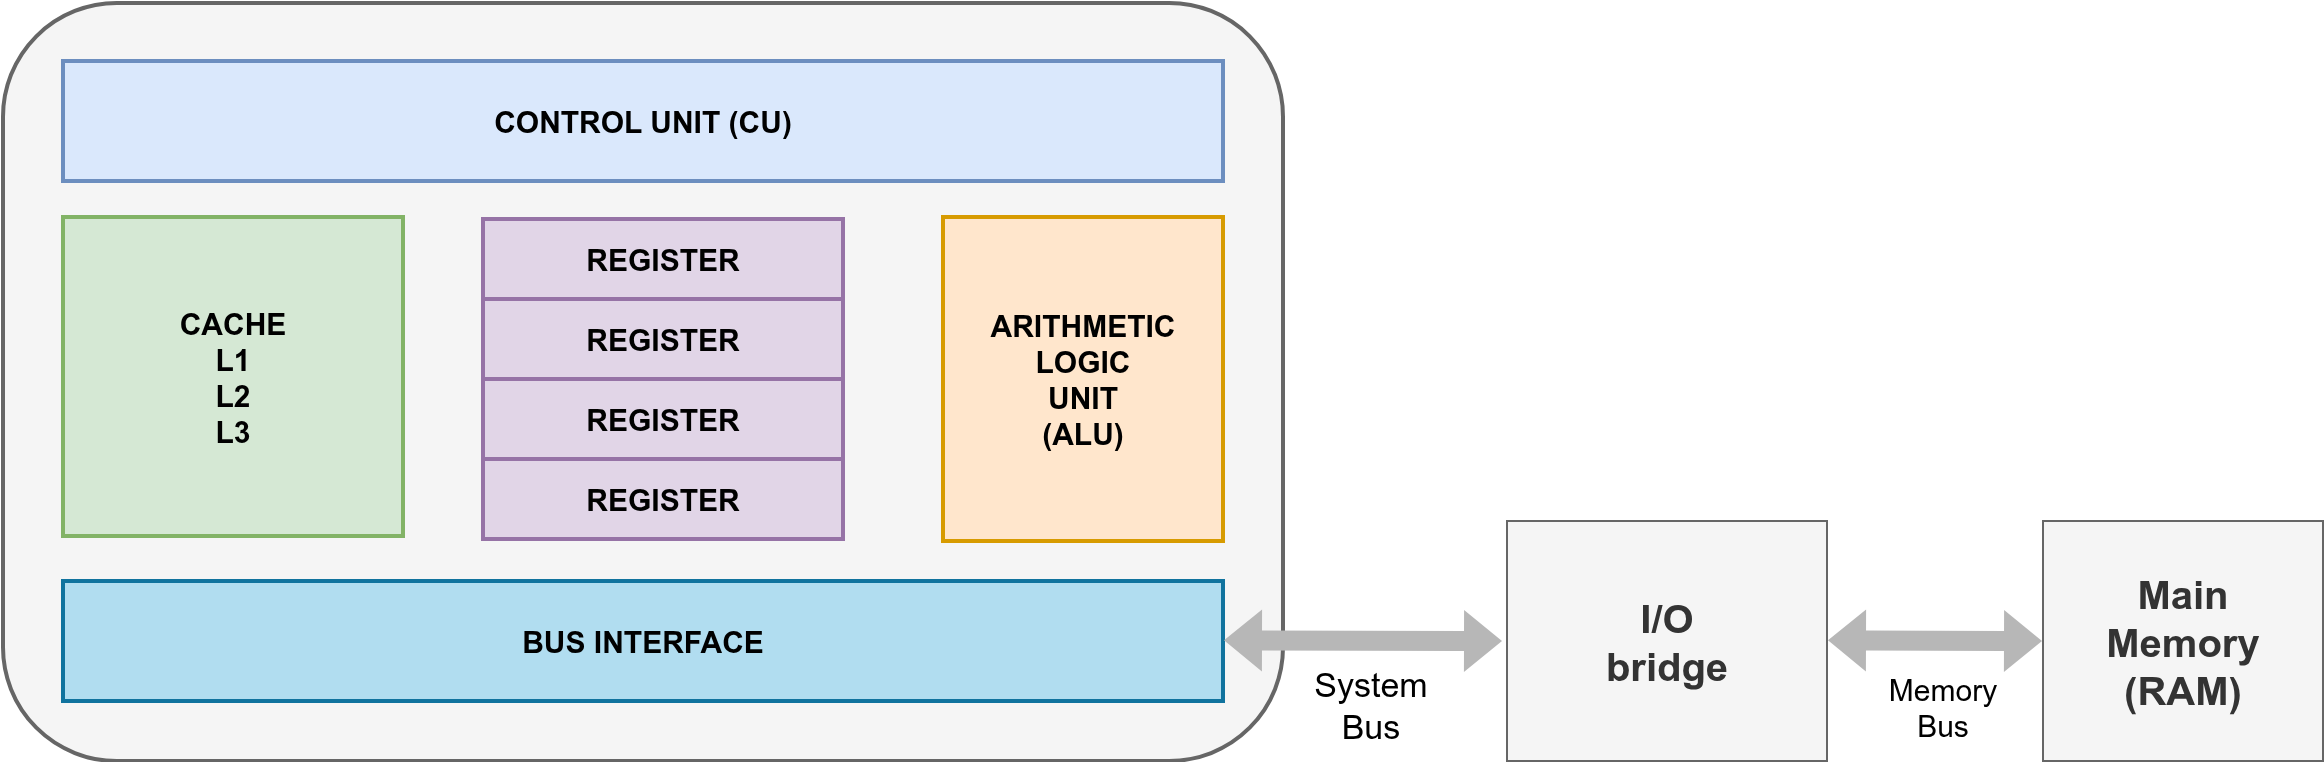

The diagram above was exported from draw.io. Its source (the exported page's mxGraphModel, read from the mxfile embedded in the PNG):
<mxGraphModel dx="1082" dy="661" grid="1" gridSize="10" guides="1" tooltips="1" connect="1" arrows="1" fold="1" page="1" pageScale="1" pageWidth="850" pageHeight="1100" math="0" shadow="0">
  <root>
    <mxCell id="0" />
    <mxCell id="1" parent="0" />
    <mxCell id="-NbOnCD9YicDKxoPk73h-10" value="" style="rounded=1;whiteSpace=wrap;html=1;strokeWidth=2;fillColor=#f5f5f5;fontColor=#333333;strokeColor=#666666;" vertex="1" parent="1">
      <mxGeometry x="140" y="191" width="640" height="379" as="geometry" />
    </mxCell>
    <mxCell id="-NbOnCD9YicDKxoPk73h-12" value="&lt;font style=&quot;font-size: 15px;&quot;&gt;&lt;b style=&quot;&quot;&gt;ARITHMETIC LOGIC &lt;br&gt;UNIT &lt;br&gt;(ALU)&lt;/b&gt;&lt;/font&gt;" style="rounded=0;whiteSpace=wrap;html=1;strokeWidth=2;fillColor=#ffe6cc;strokeColor=#d79b00;rotation=0;" vertex="1" parent="1">
      <mxGeometry x="610" y="298" width="140" height="162" as="geometry" />
    </mxCell>
    <mxCell id="-NbOnCD9YicDKxoPk73h-13" value="&lt;font style=&quot;font-size: 15px;&quot;&gt;&lt;b style=&quot;&quot;&gt;CONTROL UNIT (CU)&lt;/b&gt;&lt;/font&gt;" style="rounded=0;whiteSpace=wrap;html=1;strokeWidth=2;fillColor=#dae8fc;strokeColor=#6c8ebf;" vertex="1" parent="1">
      <mxGeometry x="170" y="220" width="580" height="60" as="geometry" />
    </mxCell>
    <mxCell id="-NbOnCD9YicDKxoPk73h-14" value="&lt;font style=&quot;font-size: 15px;&quot;&gt;&lt;b style=&quot;&quot;&gt;REGISTER&lt;/b&gt;&lt;/font&gt;" style="rounded=0;whiteSpace=wrap;html=1;strokeWidth=2;fillColor=#e1d5e7;strokeColor=#9673a6;" vertex="1" parent="1">
      <mxGeometry x="380" y="299" width="180" height="40" as="geometry" />
    </mxCell>
    <mxCell id="-NbOnCD9YicDKxoPk73h-16" value="&lt;font style=&quot;font-size: 15px;&quot;&gt;&lt;b style=&quot;&quot;&gt;CACHE &lt;br&gt;L1&lt;br&gt;L2&lt;br&gt;L3&lt;/b&gt;&lt;/font&gt;" style="rounded=0;whiteSpace=wrap;html=1;strokeWidth=2;fillColor=#d5e8d4;strokeColor=#82b366;" vertex="1" parent="1">
      <mxGeometry x="170" y="298" width="170" height="159.5" as="geometry" />
    </mxCell>
    <mxCell id="-NbOnCD9YicDKxoPk73h-17" value="&lt;font style=&quot;font-size: 15px;&quot;&gt;&lt;b style=&quot;&quot;&gt;REGISTER&lt;/b&gt;&lt;/font&gt;" style="rounded=0;whiteSpace=wrap;html=1;strokeWidth=2;fillColor=#e1d5e7;strokeColor=#9673a6;" vertex="1" parent="1">
      <mxGeometry x="380" y="339" width="180" height="40" as="geometry" />
    </mxCell>
    <mxCell id="-NbOnCD9YicDKxoPk73h-18" value="&lt;font style=&quot;font-size: 15px;&quot;&gt;&lt;b style=&quot;&quot;&gt;REGISTER&lt;/b&gt;&lt;/font&gt;" style="rounded=0;whiteSpace=wrap;html=1;strokeWidth=2;fillColor=#e1d5e7;strokeColor=#9673a6;" vertex="1" parent="1">
      <mxGeometry x="380" y="379" width="180" height="40" as="geometry" />
    </mxCell>
    <mxCell id="-NbOnCD9YicDKxoPk73h-19" value="&lt;font style=&quot;font-size: 15px;&quot;&gt;&lt;b style=&quot;&quot;&gt;REGISTER&lt;/b&gt;&lt;/font&gt;" style="rounded=0;whiteSpace=wrap;html=1;strokeWidth=2;fillColor=#e1d5e7;strokeColor=#9673a6;" vertex="1" parent="1">
      <mxGeometry x="380" y="419" width="180" height="40" as="geometry" />
    </mxCell>
    <mxCell id="-NbOnCD9YicDKxoPk73h-20" value="&lt;font style=&quot;font-size: 15px;&quot;&gt;&lt;b style=&quot;&quot;&gt;BUS INTERFACE&lt;/b&gt;&lt;/font&gt;" style="rounded=0;whiteSpace=wrap;html=1;strokeWidth=2;fillColor=#b1ddf0;strokeColor=#10739e;" vertex="1" parent="1">
      <mxGeometry x="170" y="480" width="580" height="60" as="geometry" />
    </mxCell>
    <mxCell id="-NbOnCD9YicDKxoPk73h-21" value="&lt;font style=&quot;font-size: 20px;&quot;&gt;I/O&lt;br&gt;bridge&lt;/font&gt;" style="rounded=0;whiteSpace=wrap;html=1;fontStyle=1;fillColor=#f5f5f5;fontColor=#333333;strokeColor=#666666;" vertex="1" parent="1">
      <mxGeometry x="892" y="450" width="160" height="120" as="geometry" />
    </mxCell>
    <mxCell id="-NbOnCD9YicDKxoPk73h-22" value="&lt;font style=&quot;font-size: 20px;&quot;&gt;Main&lt;br&gt;Memory&lt;br&gt;(RAM)&lt;/font&gt;" style="rounded=0;whiteSpace=wrap;html=1;fillColor=#f5f5f5;fontColor=#333333;strokeColor=#666666;fontStyle=1" vertex="1" parent="1">
      <mxGeometry x="1160" y="450" width="140" height="120" as="geometry" />
    </mxCell>
    <mxCell id="-NbOnCD9YicDKxoPk73h-23" value="" style="shape=flexArrow;endArrow=classic;startArrow=classic;html=1;rounded=0;fillColor=light-dark(#B7B7B7,#B7B7B7);strokeColor=none;endSize=6;fontColor=none;noLabel=1;" edge="1" parent="1">
      <mxGeometry width="100" height="100" relative="1" as="geometry">
        <mxPoint x="750" y="509.66" as="sourcePoint" />
        <mxPoint x="890" y="510" as="targetPoint" />
      </mxGeometry>
    </mxCell>
    <mxCell id="-NbOnCD9YicDKxoPk73h-24" value="" style="shape=flexArrow;endArrow=classic;startArrow=classic;html=1;rounded=0;fillColor=light-dark(#B7B7B7,#B7B7B7);strokeColor=none;endSize=6;entryX=0;entryY=0.5;entryDx=0;entryDy=0;fontColor=none;noLabel=1;" edge="1" parent="1" target="-NbOnCD9YicDKxoPk73h-22">
      <mxGeometry width="100" height="100" relative="1" as="geometry">
        <mxPoint x="1052" y="509.66" as="sourcePoint" />
        <mxPoint x="1117" y="509.95" as="targetPoint" />
      </mxGeometry>
    </mxCell>
    <mxCell id="-NbOnCD9YicDKxoPk73h-25" value="System Bus" style="text;strokeColor=none;align=center;fillColor=none;html=1;verticalAlign=middle;whiteSpace=wrap;rounded=0;fontSize=17;" vertex="1" parent="1">
      <mxGeometry x="794" y="528" width="60" height="30" as="geometry" />
    </mxCell>
    <mxCell id="-NbOnCD9YicDKxoPk73h-26" value="&lt;font&gt;Memory Bus&lt;/font&gt;" style="text;strokeColor=none;align=center;fillColor=none;html=1;verticalAlign=middle;whiteSpace=wrap;rounded=0;fontSize=15;" vertex="1" parent="1">
      <mxGeometry x="1080" y="528" width="60" height="30" as="geometry" />
    </mxCell>
  </root>
</mxGraphModel>